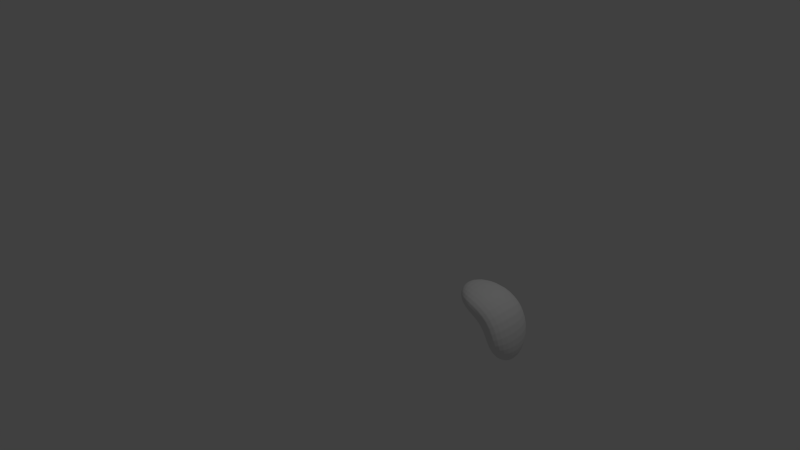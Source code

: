 # Source: gem1.blend  (saved by Blender 2.76.0; exported with 4.5.12 LTS)
import bpy
from mathutils import Matrix  # noqa: F401  (used for matrix-valued properties, if any)

bpy.ops.wm.read_factory_settings(use_empty=True)
scene = bpy.context.scene
scene.name = 'Scene'

# ---- collections
col_collection_1 = bpy.data.collections.new('Collection 1'); scene.collection.children.link(col_collection_1)

# ---- node groups
ng_auto_smooth = bpy.data.node_groups.new('Auto Smooth', 'GeometryNodeTree')
_s = ng_auto_smooth.interface.new_socket(name='Geometry', in_out='OUTPUT', socket_type='NodeSocketGeometry')
_s = ng_auto_smooth.interface.new_socket(name='Geometry', in_out='INPUT', socket_type='NodeSocketGeometry')
_s = ng_auto_smooth.interface.new_socket(name='Angle', in_out='INPUT', socket_type='NodeSocketFloat')
_s.subtype = 'ANGLE'
_s.min_value = 0.0
_s.max_value = 3.142
ng_auto_smooth.is_modifier = True
_N = ng_auto_smooth.nodes; _L = ng_auto_smooth.links
n0 = _N.new('NodeGroupOutput'); n0.name = 'Group Output'; n0.location = (480, -100)
n1 = _N.new('NodeGroupInput'); n1.name = 'Group Input'; n1.location = (-420, -300)
n2 = _N.new('NodeGroupInput'); n2.name = 'Group Input.001'; n2.location = (-60, -100)
n3 = _N.new('GeometryNodeSetShadeSmooth'); n3.name = 'Set Shade Smooth'; n3.location = (120, -100)
n3.domain = 'EDGE'
n4 = _N.new('GeometryNodeSetShadeSmooth'); n4.name = 'Set Shade Smooth.001'; n4.location = (300, -100)
n5 = _N.new('GeometryNodeInputMeshEdgeAngle'); n5.name = 'Edge Angle'; n5.location = (-420, -220)
n6 = _N.new('GeometryNodeInputEdgeSmooth'); n6.name = 'Is Edge Smooth'; n6.location = (-60, -160)
n7 = _N.new('GeometryNodeInputShadeSmooth'); n7.name = 'Is Face Smooth'; n7.location = (-240, -340)
n8 = _N.new('FunctionNodeBooleanMath'); n8.name = 'Boolean Math'; n8.location = (-60, -220)
n9 = _N.new('FunctionNodeCompare'); n9.name = 'Compare'; n9.location = (-240, -180)
n9.operation = 'LESS_EQUAL'
_L.new(n5.outputs[0], n9.inputs[0])
_L.new(n4.outputs[0], n0.inputs[0])
_L.new(n1.outputs[1], n9.inputs[1])
_L.new(n9.outputs[0], n8.inputs[0])
_L.new(n7.outputs[0], n8.inputs[1])
_L.new(n2.outputs[0], n3.inputs[0])
_L.new(n6.outputs[0], n3.inputs[1])
_L.new(n3.outputs[0], n4.inputs[0])
_L.new(n8.outputs[0], n3.inputs[2])
n0.is_active_output = True

# ---- world
world_world = bpy.data.worlds.new('World'); scene.world = world_world
world_world.color = (0.05088, 0.05088, 0.05088)
world_world.use_sun_shadow = False
world_world.sun_shadow_jitter_overblur = 0.0
world_world.cycles.sampling_method = 'MANUAL'
world_world.cycles.sample_map_resolution = 256

# ---- cameras
cam_camera = bpy.data.cameras.new('Camera')
cam_camera.clip_end = 100.0
cam_camera.lens = 35.0
cam_camera.sensor_width = 32.0
cam_camera.sensor_height = 18.0
cam_camera.ortho_scale = 7.314
cam_camera.dof.focus_distance = 0.0
cam_camera.dof.aperture_fstop = 128.0

# ---- lights
light_lamp = bpy.data.lights.new('Lamp', 'POINT')
light_lamp.transmission_factor = 0.0
light_lamp.cutoff_distance = 30.0
light_lamp.energy = 100.0
light_lamp.shadow_buffer_clip_start = 1.001
light_lamp.shadow_soft_size = 0.1
light_lamp.shadow_maximum_resolution = 0.006
light_lamp.use_absolute_resolution = True
light_lamp.cycles.use_multiple_importance_sampling = False

# ---- meshes
me_rock = bpy.data.meshes.new('rock')
me_rock.from_pydata([(-0.09763, -0.09763, -0.09763), (0.4024, -0.5976, -0.5976), (0.4024, 0.4024, -0.5976), (-0.5976, 0.4024, -0.5976), (0.4024, -0.5976, 0.4024), (0.4024, 0.4024, 0.4024), (-0.5976, 0.4024, 0.4024), (-0.5976, -0.5976, 0.4024)], [], [(0, 2, 1), (0, 3, 2), (0, 6, 3), (0, 7, 6), (0, 4, 7), (0, 1, 4), (5, 4, 1, 2), (5, 2, 3, 6), (5, 6, 7, 4)])
me_rock.polygons.foreach_set('use_smooth', [True] * 9)
_ca = me_rock.color_attributes.new('Col', 'BYTE_COLOR', 'CORNER')
_ca.data.foreach_set('color', [1.0, 1.0, 1.0, 1.0, 1.0, 1.0, 1.0, 1.0, 1.0, 1.0, 1.0, 1.0, 1.0, 1.0, 1.0, 1.0, 1.0, 1.0, 1.0, 1.0, 1.0, 1.0, 1.0, 1.0, 1.0, 1.0, 1.0, 1.0, 1.0, 1.0, 1.0, 1.0, 1.0, 1.0, 1.0, 1.0, 1.0, 1.0, 1.0, 1.0, 1.0, 1.0, 1.0, 1.0, 1.0, 1.0, 1.0, 1.0, 1.0, 1.0, 1.0, 1.0, 1.0, 1.0, 1.0, 1.0, 1.0, 1.0, 1.0, 1.0, 1.0, 1.0, 1.0, 1.0, 1.0, 1.0, 1.0, 1.0, 1.0, 1.0, 1.0, 1.0, 1.0, 1.0, 1.0, 1.0, 1.0, 1.0, 1.0, 1.0, 1.0, 1.0, 1.0, 1.0, 1.0, 1.0, 1.0, 1.0, 1.0, 1.0, 1.0, 1.0, 1.0, 1.0, 1.0, 1.0, 1.0, 1.0, 1.0, 1.0, 1.0, 1.0, 1.0, 1.0, 1.0, 1.0, 1.0, 1.0, 1.0, 1.0, 1.0, 1.0, 1.0, 1.0, 1.0, 1.0, 1.0, 1.0, 1.0, 1.0])
me_rock.use_remesh_preserve_volume = False
me_rock.use_remesh_preserve_attributes = False
me_rock.use_mirror_vertex_groups = False
me_rock.update()

# ---- objects
ob_rock = bpy.data.objects.new('rock', me_rock)
ob_lamp = bpy.data.objects.new('Lamp', light_lamp)
ob_camera = bpy.data.objects.new('Camera', cam_camera)

# ---- transforms, parenting, visibility, modifiers, constraints
ob_rock.location = (2.095, 0.007102, 0.01647)
ob_rock.lineart.crease_threshold = 0.0
_m = ob_rock.modifiers.new('Subsurf', 'SUBSURF')
_m.uv_smooth = 'PRESERVE_CORNERS'
_m.render_levels = 3
_m.show_only_control_edges = False
_m = ob_rock.modifiers.new('Subsurf.001', 'SUBSURF')
_m.uv_smooth = 'PRESERVE_CORNERS'
_m.subdivision_type = 'SIMPLE'
_m.levels = 2
_m.render_levels = 3
_m.show_only_control_edges = False
_m.use_creases = False
_m = ob_rock.modifiers.new('Displace', 'DISPLACE')
_m.mid_level = 0.0
_m.strength = 0.005
_m = ob_rock.modifiers.new('Displace.001', 'DISPLACE')
_m.mid_level = 0.0
_m.strength = 0.005
_m = ob_rock.modifiers.new('Displace.002', 'DISPLACE')
_m.strength = 0.005
_m = ob_rock.modifiers.new('Displace.003', 'DISPLACE')
_m.strength = 0.005
_m = ob_rock.modifiers.new('Auto Smooth', 'NODES')
_m.node_group = ng_auto_smooth
_gi = [s.identifier for s in ng_auto_smooth.interface.items_tree if s.item_type == 'SOCKET' and s.in_out == 'INPUT']
_m[_gi[1]] = 3.142  # Angle
ob_lamp.location = (4.076, 1.005, 5.904)
ob_lamp.rotation_euler = (0.6503, 0.05522, 1.866)
ob_lamp.lock_rotations_4d = False
ob_lamp.empty_display_type = 'ARROWS'
ob_lamp.color = (0.0, 0.0, 0.0, 0.0)
ob_lamp.lineart.crease_threshold = 0.0
ob_camera.location = (7.481, -6.508, 5.344)
ob_camera.rotation_euler = (1.109, 0.01082, 0.8149)
ob_camera.lock_rotations_4d = False
ob_camera.empty_display_type = 'ARROWS'
ob_camera.color = (0.0, 0.0, 0.0, 0.0)
ob_camera.display_type = 'WIRE'
ob_camera.lineart.crease_threshold = 0.0

# ---- collection membership
col_collection_1.objects.link(ob_rock)
col_collection_1.objects.link(ob_lamp)
col_collection_1.objects.link(ob_camera)

# ---- scene / render settings (as saved in the file)
scene.camera = ob_camera
scene.frame_start = 1; scene.frame_end = 250; scene.frame_set(1)
scene.render.engine = 'BLENDER_EEVEE_NEXT'
scene.render.resolution_percentage = 50
scene.render.dither_intensity = 0.0
scene.cycles.use_denoising = False
scene.cycles.samples = 10
scene.cycles.sampling_pattern = 'TABULATED_SOBOL'
scene.cycles.light_sampling_threshold = 0.0
scene.cycles.use_adaptive_sampling = False
scene.cycles.use_light_tree = False
scene.cycles.blur_glossy = 0.0
scene.cycles.pixel_filter_type = 'GAUSSIAN'
scene.cycles.sample_clamp_indirect = 0.0
scene.view_settings.view_transform = 'Standard'
scene.unit_settings.scale_length = 0.1
bpy.context.view_layer.update()

